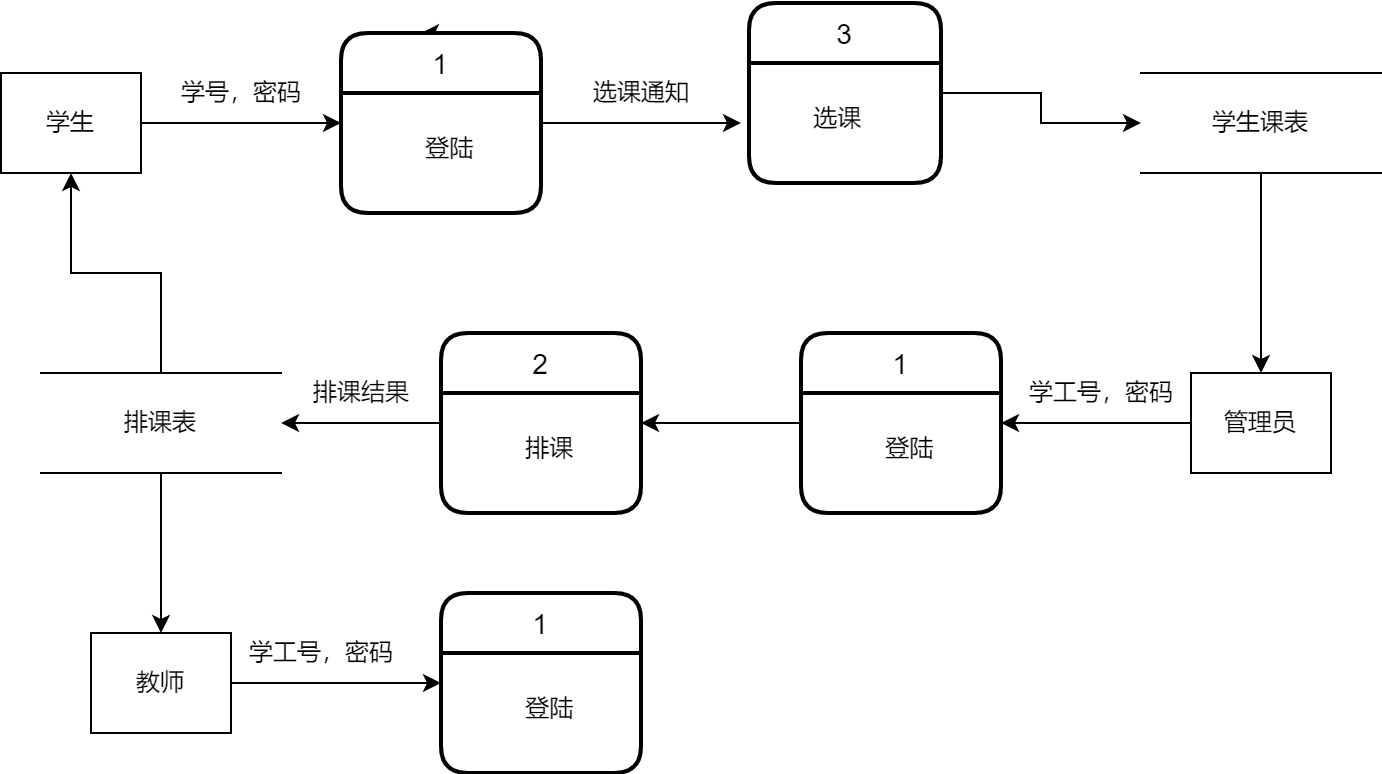

The diagram above was exported from draw.io. Its source (the exported page's mxGraphModel, read from the mxfile embedded in the PNG):
<mxGraphModel dx="942" dy="621" grid="1" gridSize="10" guides="1" tooltips="1" connect="1" arrows="1" fold="1" page="1" pageScale="1" pageWidth="827" pageHeight="1169" math="0" shadow="0">
  <root>
    <mxCell id="0" />
    <mxCell id="1" parent="0" />
    <mxCell id="u2cNwfzIX6pVmVMdx7gH-11" style="edgeStyle=orthogonalEdgeStyle;rounded=0;orthogonalLoop=1;jettySize=auto;html=1;exitX=1;exitY=0.5;exitDx=0;exitDy=0;entryX=0;entryY=0.25;entryDx=0;entryDy=0;" parent="1" source="u2cNwfzIX6pVmVMdx7gH-2" target="u2cNwfzIX6pVmVMdx7gH-10" edge="1">
      <mxGeometry relative="1" as="geometry" />
    </mxCell>
    <mxCell id="u2cNwfzIX6pVmVMdx7gH-2" value="学生" style="rounded=0;whiteSpace=wrap;html=1;" parent="1" vertex="1">
      <mxGeometry x="40" y="50" width="70" height="50" as="geometry" />
    </mxCell>
    <mxCell id="u2cNwfzIX6pVmVMdx7gH-12" style="edgeStyle=orthogonalEdgeStyle;rounded=0;orthogonalLoop=1;jettySize=auto;html=1;exitX=0.5;exitY=0;exitDx=0;exitDy=0;" parent="1" source="u2cNwfzIX6pVmVMdx7gH-9" edge="1">
      <mxGeometry relative="1" as="geometry">
        <mxPoint x="250" y="30" as="targetPoint" />
      </mxGeometry>
    </mxCell>
    <mxCell id="u2cNwfzIX6pVmVMdx7gH-9" value="1" style="swimlane;childLayout=stackLayout;horizontal=1;startSize=30;horizontalStack=0;rounded=1;fontSize=14;fontStyle=0;strokeWidth=2;resizeParent=0;resizeLast=1;shadow=0;dashed=0;align=center;" parent="1" vertex="1">
      <mxGeometry x="210" y="30" width="100" height="90" as="geometry">
        <mxRectangle x="190" y="40" width="40" height="30" as="alternateBounds" />
      </mxGeometry>
    </mxCell>
    <mxCell id="u2cNwfzIX6pVmVMdx7gH-10" value="         &#10;           登陆" style="align=left;strokeColor=none;fillColor=none;spacingLeft=4;fontSize=12;verticalAlign=top;resizable=0;rotatable=0;part=1;" parent="u2cNwfzIX6pVmVMdx7gH-9" vertex="1">
      <mxGeometry y="30" width="100" height="60" as="geometry" />
    </mxCell>
    <mxCell id="u2cNwfzIX6pVmVMdx7gH-13" value="学号，密码" style="text;html=1;align=center;verticalAlign=middle;resizable=0;points=[];autosize=1;strokeColor=none;fillColor=none;" parent="1" vertex="1">
      <mxGeometry x="120" y="50" width="80" height="20" as="geometry" />
    </mxCell>
    <mxCell id="u2cNwfzIX6pVmVMdx7gH-21" style="edgeStyle=orthogonalEdgeStyle;rounded=0;orthogonalLoop=1;jettySize=auto;html=1;" parent="1" source="u2cNwfzIX6pVmVMdx7gH-14" edge="1">
      <mxGeometry relative="1" as="geometry">
        <mxPoint x="610" y="75" as="targetPoint" />
      </mxGeometry>
    </mxCell>
    <mxCell id="u2cNwfzIX6pVmVMdx7gH-14" value="3" style="swimlane;childLayout=stackLayout;horizontal=1;startSize=30;horizontalStack=0;rounded=1;fontSize=14;fontStyle=0;strokeWidth=2;resizeParent=0;resizeLast=1;shadow=0;dashed=0;align=center;" parent="1" vertex="1">
      <mxGeometry x="414" y="15" width="96" height="90" as="geometry" />
    </mxCell>
    <mxCell id="u2cNwfzIX6pVmVMdx7gH-15" value="        &#10;        选课" style="align=left;strokeColor=none;fillColor=none;spacingLeft=4;fontSize=12;verticalAlign=top;resizable=0;rotatable=0;part=1;" parent="u2cNwfzIX6pVmVMdx7gH-14" vertex="1">
      <mxGeometry y="30" width="96" height="60" as="geometry" />
    </mxCell>
    <mxCell id="u2cNwfzIX6pVmVMdx7gH-17" style="edgeStyle=orthogonalEdgeStyle;rounded=0;orthogonalLoop=1;jettySize=auto;html=1;exitX=1;exitY=0.25;exitDx=0;exitDy=0;" parent="1" source="u2cNwfzIX6pVmVMdx7gH-10" edge="1">
      <mxGeometry relative="1" as="geometry">
        <mxPoint x="410" y="75" as="targetPoint" />
      </mxGeometry>
    </mxCell>
    <mxCell id="u2cNwfzIX6pVmVMdx7gH-18" value="选课通知" style="text;html=1;align=center;verticalAlign=middle;resizable=0;points=[];autosize=1;strokeColor=none;fillColor=none;" parent="1" vertex="1">
      <mxGeometry x="330" y="50" width="60" height="20" as="geometry" />
    </mxCell>
    <mxCell id="u2cNwfzIX6pVmVMdx7gH-23" style="edgeStyle=orthogonalEdgeStyle;rounded=0;orthogonalLoop=1;jettySize=auto;html=1;exitX=0.5;exitY=1;exitDx=0;exitDy=0;" parent="1" source="u2cNwfzIX6pVmVMdx7gH-22" edge="1">
      <mxGeometry relative="1" as="geometry">
        <mxPoint x="670" y="200" as="targetPoint" />
      </mxGeometry>
    </mxCell>
    <mxCell id="u2cNwfzIX6pVmVMdx7gH-22" value="学生课表" style="shape=partialRectangle;whiteSpace=wrap;html=1;left=0;right=0;fillColor=none;" parent="1" vertex="1">
      <mxGeometry x="610" y="50" width="120" height="50" as="geometry" />
    </mxCell>
    <mxCell id="u2cNwfzIX6pVmVMdx7gH-26" style="edgeStyle=orthogonalEdgeStyle;rounded=0;orthogonalLoop=1;jettySize=auto;html=1;exitX=0;exitY=0.5;exitDx=0;exitDy=0;entryX=1;entryY=0.25;entryDx=0;entryDy=0;" parent="1" source="u2cNwfzIX6pVmVMdx7gH-25" target="u2cNwfzIX6pVmVMdx7gH-28" edge="1">
      <mxGeometry relative="1" as="geometry">
        <mxPoint x="570" y="225" as="targetPoint" />
      </mxGeometry>
    </mxCell>
    <mxCell id="u2cNwfzIX6pVmVMdx7gH-25" value="管理员" style="rounded=0;whiteSpace=wrap;html=1;" parent="1" vertex="1">
      <mxGeometry x="635" y="200" width="70" height="50" as="geometry" />
    </mxCell>
    <mxCell id="u2cNwfzIX6pVmVMdx7gH-27" value="1" style="swimlane;childLayout=stackLayout;horizontal=1;startSize=30;horizontalStack=0;rounded=1;fontSize=14;fontStyle=0;strokeWidth=2;resizeParent=0;resizeLast=1;shadow=0;dashed=0;align=center;" parent="1" vertex="1">
      <mxGeometry x="440" y="180" width="100" height="90" as="geometry">
        <mxRectangle x="190" y="40" width="40" height="30" as="alternateBounds" />
      </mxGeometry>
    </mxCell>
    <mxCell id="u2cNwfzIX6pVmVMdx7gH-28" value="         &#10;           登陆" style="align=left;strokeColor=none;fillColor=none;spacingLeft=4;fontSize=12;verticalAlign=top;resizable=0;rotatable=0;part=1;" parent="u2cNwfzIX6pVmVMdx7gH-27" vertex="1">
      <mxGeometry y="30" width="100" height="60" as="geometry" />
    </mxCell>
    <mxCell id="u2cNwfzIX6pVmVMdx7gH-29" value="学工号，密码" style="text;html=1;align=center;verticalAlign=middle;resizable=0;points=[];autosize=1;strokeColor=none;fillColor=none;" parent="1" vertex="1">
      <mxGeometry x="545" y="200" width="90" height="20" as="geometry" />
    </mxCell>
    <mxCell id="u2cNwfzIX6pVmVMdx7gH-32" style="edgeStyle=orthogonalEdgeStyle;rounded=0;orthogonalLoop=1;jettySize=auto;html=1;exitX=0;exitY=0.25;exitDx=0;exitDy=0;" parent="1" source="u2cNwfzIX6pVmVMdx7gH-28" edge="1">
      <mxGeometry relative="1" as="geometry">
        <mxPoint x="360" y="225" as="targetPoint" />
      </mxGeometry>
    </mxCell>
    <mxCell id="u2cNwfzIX6pVmVMdx7gH-40" style="edgeStyle=orthogonalEdgeStyle;rounded=0;orthogonalLoop=1;jettySize=auto;html=1;" parent="1" source="u2cNwfzIX6pVmVMdx7gH-33" edge="1">
      <mxGeometry relative="1" as="geometry">
        <mxPoint x="180" y="225" as="targetPoint" />
      </mxGeometry>
    </mxCell>
    <mxCell id="u2cNwfzIX6pVmVMdx7gH-33" value="2" style="swimlane;childLayout=stackLayout;horizontal=1;startSize=30;horizontalStack=0;rounded=1;fontSize=14;fontStyle=0;strokeWidth=2;resizeParent=0;resizeLast=1;shadow=0;dashed=0;align=center;" parent="1" vertex="1">
      <mxGeometry x="260" y="180" width="100" height="90" as="geometry">
        <mxRectangle x="190" y="40" width="40" height="30" as="alternateBounds" />
      </mxGeometry>
    </mxCell>
    <mxCell id="u2cNwfzIX6pVmVMdx7gH-34" value="         &#10;           排课" style="align=left;strokeColor=none;fillColor=none;spacingLeft=4;fontSize=12;verticalAlign=top;resizable=0;rotatable=0;part=1;" parent="u2cNwfzIX6pVmVMdx7gH-33" vertex="1">
      <mxGeometry y="30" width="100" height="60" as="geometry" />
    </mxCell>
    <mxCell id="u2cNwfzIX6pVmVMdx7gH-43" style="edgeStyle=orthogonalEdgeStyle;rounded=0;orthogonalLoop=1;jettySize=auto;html=1;entryX=0.5;entryY=1;entryDx=0;entryDy=0;" parent="1" source="u2cNwfzIX6pVmVMdx7gH-41" target="u2cNwfzIX6pVmVMdx7gH-2" edge="1">
      <mxGeometry relative="1" as="geometry" />
    </mxCell>
    <mxCell id="u2cNwfzIX6pVmVMdx7gH-44" style="edgeStyle=orthogonalEdgeStyle;rounded=0;orthogonalLoop=1;jettySize=auto;html=1;" parent="1" source="u2cNwfzIX6pVmVMdx7gH-41" edge="1">
      <mxGeometry relative="1" as="geometry">
        <mxPoint x="120" y="330" as="targetPoint" />
      </mxGeometry>
    </mxCell>
    <mxCell id="u2cNwfzIX6pVmVMdx7gH-41" value="排课表" style="shape=partialRectangle;whiteSpace=wrap;html=1;left=0;right=0;fillColor=none;" parent="1" vertex="1">
      <mxGeometry x="60" y="200" width="120" height="50" as="geometry" />
    </mxCell>
    <mxCell id="u2cNwfzIX6pVmVMdx7gH-42" value="排课结果" style="text;html=1;align=center;verticalAlign=middle;resizable=0;points=[];autosize=1;strokeColor=none;fillColor=none;" parent="1" vertex="1">
      <mxGeometry x="190" y="200" width="60" height="20" as="geometry" />
    </mxCell>
    <mxCell id="u2cNwfzIX6pVmVMdx7gH-46" style="edgeStyle=orthogonalEdgeStyle;rounded=0;orthogonalLoop=1;jettySize=auto;html=1;exitX=1;exitY=0.5;exitDx=0;exitDy=0;" parent="1" source="u2cNwfzIX6pVmVMdx7gH-45" edge="1">
      <mxGeometry relative="1" as="geometry">
        <mxPoint x="260" y="355" as="targetPoint" />
      </mxGeometry>
    </mxCell>
    <mxCell id="u2cNwfzIX6pVmVMdx7gH-45" value="教师" style="rounded=0;whiteSpace=wrap;html=1;" parent="1" vertex="1">
      <mxGeometry x="85" y="330" width="70" height="50" as="geometry" />
    </mxCell>
    <mxCell id="u2cNwfzIX6pVmVMdx7gH-47" value="1" style="swimlane;childLayout=stackLayout;horizontal=1;startSize=30;horizontalStack=0;rounded=1;fontSize=14;fontStyle=0;strokeWidth=2;resizeParent=0;resizeLast=1;shadow=0;dashed=0;align=center;" parent="1" vertex="1">
      <mxGeometry x="260" y="310" width="100" height="90" as="geometry">
        <mxRectangle x="190" y="40" width="40" height="30" as="alternateBounds" />
      </mxGeometry>
    </mxCell>
    <mxCell id="u2cNwfzIX6pVmVMdx7gH-48" value="         &#10;           登陆" style="align=left;strokeColor=none;fillColor=none;spacingLeft=4;fontSize=12;verticalAlign=top;resizable=0;rotatable=0;part=1;" parent="u2cNwfzIX6pVmVMdx7gH-47" vertex="1">
      <mxGeometry y="30" width="100" height="60" as="geometry" />
    </mxCell>
    <mxCell id="u2cNwfzIX6pVmVMdx7gH-49" value="学工号，密码" style="text;html=1;align=center;verticalAlign=middle;resizable=0;points=[];autosize=1;strokeColor=none;fillColor=none;" parent="1" vertex="1">
      <mxGeometry x="155" y="330" width="90" height="20" as="geometry" />
    </mxCell>
  </root>
</mxGraphModel>